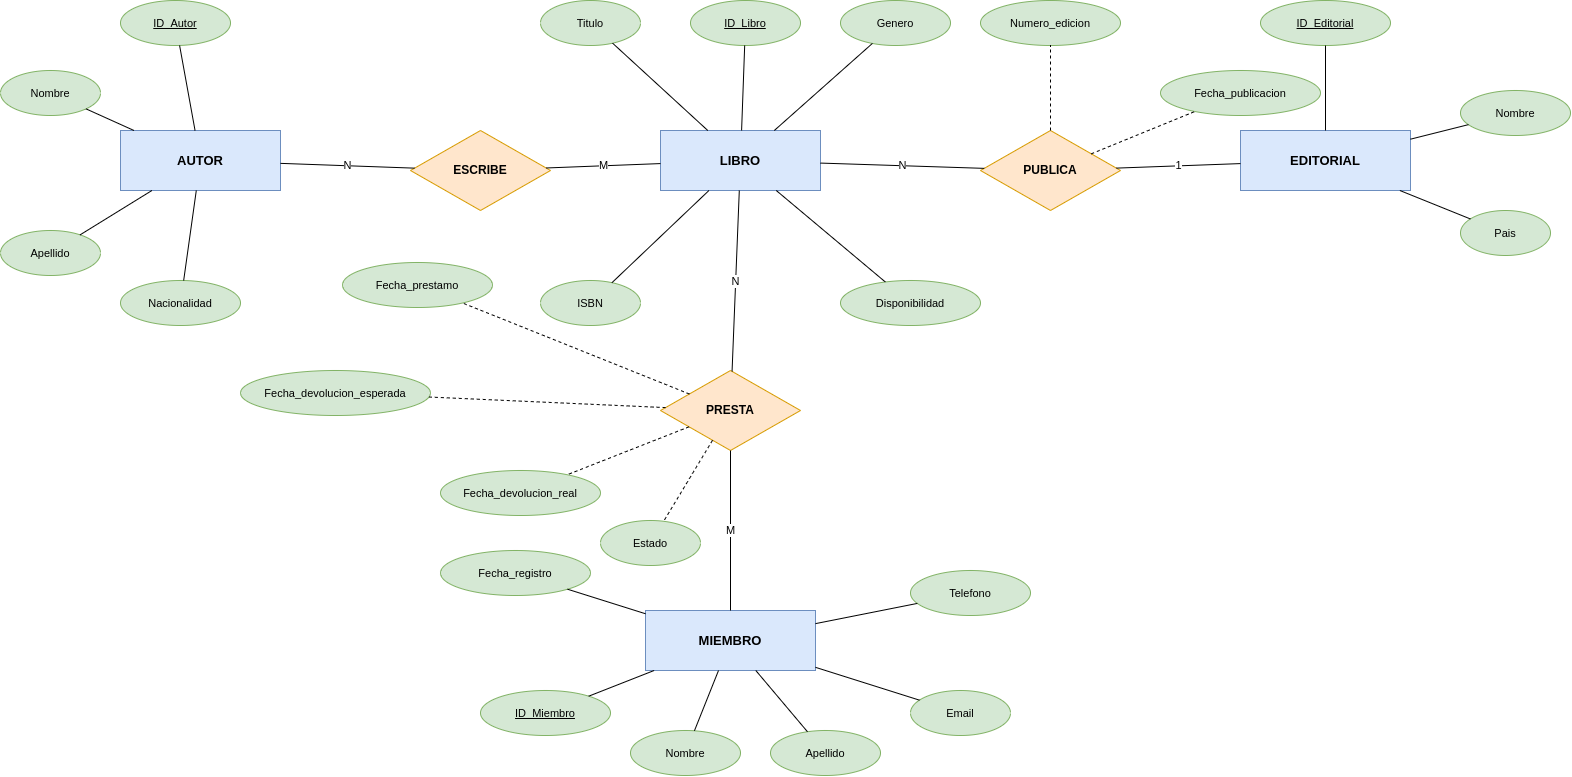

The diagram above was exported from draw.io. Its source (the exported page's mxGraphModel, read from the mxfile embedded in the PNG):
<mxGraphModel dx="2257" dy="1387" grid="1" gridSize="10" guides="1" tooltips="1" connect="1" arrows="1" fold="1" page="1" pageScale="1" pageWidth="1600" pageHeight="1100" math="0" shadow="0">
  <root>
    <mxCell id="0" />
    <mxCell id="1" parent="0" />
    <mxCell id="1Y70suqd6wqhyEeX00un-4" parent="1" style="rounded=0;whiteSpace=wrap;html=1;fillColor=#dae8fc;strokeColor=#6c8ebf;fontStyle=1;fontSize=13;" value="AUTOR" vertex="1">
      <mxGeometry height="60" width="160" x="1088" y="1118" as="geometry" />
    </mxCell>
    <mxCell id="1Y70suqd6wqhyEeX00un-5" parent="1" style="rounded=0;whiteSpace=wrap;html=1;fillColor=#dae8fc;strokeColor=#6c8ebf;fontStyle=1;fontSize=13;" value="LIBRO" vertex="1">
      <mxGeometry height="60" width="160" x="1628" y="1118" as="geometry" />
    </mxCell>
    <mxCell id="1Y70suqd6wqhyEeX00un-6" parent="1" style="rounded=0;whiteSpace=wrap;html=1;fillColor=#dae8fc;strokeColor=#6c8ebf;fontStyle=1;fontSize=13;" value="EDITORIAL" vertex="1">
      <mxGeometry height="60" width="170" x="2208" y="1118" as="geometry" />
    </mxCell>
    <mxCell id="1Y70suqd6wqhyEeX00un-7" parent="1" style="rounded=0;whiteSpace=wrap;html=1;fillColor=#dae8fc;strokeColor=#6c8ebf;fontStyle=1;fontSize=13;" value="MIEMBRO" vertex="1">
      <mxGeometry height="60" width="170" x="1613" y="1598" as="geometry" />
    </mxCell>
    <mxCell id="1Y70suqd6wqhyEeX00un-8" parent="1" style="rhombus;whiteSpace=wrap;html=1;fillColor=#ffe6cc;strokeColor=#d79b00;fontStyle=1;fontSize=12;" value="ESCRIBE" vertex="1">
      <mxGeometry height="80" width="140" x="1378" y="1118" as="geometry" />
    </mxCell>
    <mxCell id="1Y70suqd6wqhyEeX00un-9" parent="1" style="rhombus;whiteSpace=wrap;html=1;fillColor=#ffe6cc;strokeColor=#d79b00;fontStyle=1;fontSize=12;" value="PUBLICA" vertex="1">
      <mxGeometry height="80" width="140" x="1948" y="1118" as="geometry" />
    </mxCell>
    <mxCell id="1Y70suqd6wqhyEeX00un-10" parent="1" style="rhombus;whiteSpace=wrap;html=1;fillColor=#ffe6cc;strokeColor=#d79b00;fontStyle=1;fontSize=12;" value="PRESTA" vertex="1">
      <mxGeometry height="80" width="140" x="1628" y="1358" as="geometry" />
    </mxCell>
    <mxCell id="1Y70suqd6wqhyEeX00un-11" edge="1" parent="1" source="1Y70suqd6wqhyEeX00un-4" style="endArrow=none;html=1;fontSize=11;" target="1Y70suqd6wqhyEeX00un-8" value="N">
      <mxGeometry relative="1" as="geometry" />
    </mxCell>
    <mxCell id="1Y70suqd6wqhyEeX00un-12" edge="1" parent="1" source="1Y70suqd6wqhyEeX00un-8" style="endArrow=none;html=1;fontSize=11;" target="1Y70suqd6wqhyEeX00un-5" value="M">
      <mxGeometry relative="1" as="geometry" />
    </mxCell>
    <mxCell id="1Y70suqd6wqhyEeX00un-13" edge="1" parent="1" source="1Y70suqd6wqhyEeX00un-5" style="endArrow=none;html=1;fontSize=11;" target="1Y70suqd6wqhyEeX00un-9" value="N">
      <mxGeometry relative="1" as="geometry" />
    </mxCell>
    <mxCell id="1Y70suqd6wqhyEeX00un-14" edge="1" parent="1" source="1Y70suqd6wqhyEeX00un-9" style="endArrow=none;html=1;fontSize=11;" target="1Y70suqd6wqhyEeX00un-6" value="1">
      <mxGeometry relative="1" as="geometry" />
    </mxCell>
    <mxCell id="1Y70suqd6wqhyEeX00un-15" edge="1" parent="1" source="1Y70suqd6wqhyEeX00un-5" style="endArrow=none;html=1;fontSize=11;" target="1Y70suqd6wqhyEeX00un-10" value="N">
      <mxGeometry relative="1" as="geometry" />
    </mxCell>
    <mxCell id="1Y70suqd6wqhyEeX00un-16" edge="1" parent="1" source="1Y70suqd6wqhyEeX00un-10" style="endArrow=none;html=1;fontSize=11;" target="1Y70suqd6wqhyEeX00un-7" value="M">
      <mxGeometry relative="1" as="geometry" />
    </mxCell>
    <mxCell id="1Y70suqd6wqhyEeX00un-17" parent="1" style="ellipse;whiteSpace=wrap;html=1;fillColor=#d5e8d4;strokeColor=#82b366;fontSize=11;fontStyle=4;" value="ID_Autor" vertex="1">
      <mxGeometry height="45" width="110" x="1088" y="988" as="geometry" />
    </mxCell>
    <mxCell id="1Y70suqd6wqhyEeX00un-18" edge="1" parent="1" source="1Y70suqd6wqhyEeX00un-4" style="endArrow=none;html=1;fontSize=11;" target="1Y70suqd6wqhyEeX00un-17" value="">
      <mxGeometry relative="1" as="geometry" />
    </mxCell>
    <mxCell id="1Y70suqd6wqhyEeX00un-19" parent="1" style="ellipse;whiteSpace=wrap;html=1;fillColor=#d5e8d4;strokeColor=#82b366;fontSize=11;" value="Nombre" vertex="1">
      <mxGeometry height="45" width="100" x="968" y="1058" as="geometry" />
    </mxCell>
    <mxCell id="1Y70suqd6wqhyEeX00un-20" edge="1" parent="1" source="1Y70suqd6wqhyEeX00un-4" style="endArrow=none;html=1;fontSize=11;" target="1Y70suqd6wqhyEeX00un-19" value="">
      <mxGeometry relative="1" as="geometry" />
    </mxCell>
    <mxCell id="1Y70suqd6wqhyEeX00un-21" parent="1" style="ellipse;whiteSpace=wrap;html=1;fillColor=#d5e8d4;strokeColor=#82b366;fontSize=11;" value="Apellido" vertex="1">
      <mxGeometry height="45" width="100" x="968" y="1218" as="geometry" />
    </mxCell>
    <mxCell id="1Y70suqd6wqhyEeX00un-22" edge="1" parent="1" source="1Y70suqd6wqhyEeX00un-4" style="endArrow=none;html=1;fontSize=11;" target="1Y70suqd6wqhyEeX00un-21" value="">
      <mxGeometry relative="1" as="geometry" />
    </mxCell>
    <mxCell id="1Y70suqd6wqhyEeX00un-23" parent="1" style="ellipse;whiteSpace=wrap;html=1;fillColor=#d5e8d4;strokeColor=#82b366;fontSize=11;" value="Nacionalidad" vertex="1">
      <mxGeometry height="45" width="120" x="1088" y="1268" as="geometry" />
    </mxCell>
    <mxCell id="1Y70suqd6wqhyEeX00un-24" edge="1" parent="1" source="1Y70suqd6wqhyEeX00un-4" style="endArrow=none;html=1;fontSize=11;" target="1Y70suqd6wqhyEeX00un-23" value="">
      <mxGeometry relative="1" as="geometry" />
    </mxCell>
    <mxCell id="1Y70suqd6wqhyEeX00un-25" parent="1" style="ellipse;whiteSpace=wrap;html=1;fillColor=#d5e8d4;strokeColor=#82b366;fontSize=11;fontStyle=4;" value="ID_Libro" vertex="1">
      <mxGeometry height="45" width="110" x="1658" y="988" as="geometry" />
    </mxCell>
    <mxCell id="1Y70suqd6wqhyEeX00un-26" edge="1" parent="1" source="1Y70suqd6wqhyEeX00un-5" style="endArrow=none;html=1;fontSize=11;" target="1Y70suqd6wqhyEeX00un-25" value="">
      <mxGeometry relative="1" as="geometry" />
    </mxCell>
    <mxCell id="1Y70suqd6wqhyEeX00un-27" parent="1" style="ellipse;whiteSpace=wrap;html=1;fillColor=#d5e8d4;strokeColor=#82b366;fontSize=11;" value="Titulo" vertex="1">
      <mxGeometry height="45" width="100" x="1508" y="988" as="geometry" />
    </mxCell>
    <mxCell id="1Y70suqd6wqhyEeX00un-28" edge="1" parent="1" source="1Y70suqd6wqhyEeX00un-5" style="endArrow=none;html=1;fontSize=11;" target="1Y70suqd6wqhyEeX00un-27" value="">
      <mxGeometry relative="1" as="geometry" />
    </mxCell>
    <mxCell id="1Y70suqd6wqhyEeX00un-29" parent="1" style="ellipse;whiteSpace=wrap;html=1;fillColor=#d5e8d4;strokeColor=#82b366;fontSize=11;" value="Genero" vertex="1">
      <mxGeometry height="45" width="110" x="1808" y="988" as="geometry" />
    </mxCell>
    <mxCell id="1Y70suqd6wqhyEeX00un-30" edge="1" parent="1" source="1Y70suqd6wqhyEeX00un-5" style="endArrow=none;html=1;fontSize=11;" target="1Y70suqd6wqhyEeX00un-29" value="">
      <mxGeometry relative="1" as="geometry" />
    </mxCell>
    <mxCell id="1Y70suqd6wqhyEeX00un-31" parent="1" style="ellipse;whiteSpace=wrap;html=1;fillColor=#d5e8d4;strokeColor=#82b366;fontSize=11;" value="ISBN" vertex="1">
      <mxGeometry height="45" width="100" x="1508" y="1268" as="geometry" />
    </mxCell>
    <mxCell id="1Y70suqd6wqhyEeX00un-32" edge="1" parent="1" source="1Y70suqd6wqhyEeX00un-5" style="endArrow=none;html=1;fontSize=11;" target="1Y70suqd6wqhyEeX00un-31" value="">
      <mxGeometry relative="1" as="geometry" />
    </mxCell>
    <mxCell id="1Y70suqd6wqhyEeX00un-33" parent="1" style="ellipse;whiteSpace=wrap;html=1;fillColor=#d5e8d4;strokeColor=#82b366;fontSize=11;" value="Disponibilidad" vertex="1">
      <mxGeometry height="45" width="140" x="1808" y="1268" as="geometry" />
    </mxCell>
    <mxCell id="1Y70suqd6wqhyEeX00un-34" edge="1" parent="1" source="1Y70suqd6wqhyEeX00un-5" style="endArrow=none;html=1;fontSize=11;" target="1Y70suqd6wqhyEeX00un-33" value="">
      <mxGeometry relative="1" as="geometry" />
    </mxCell>
    <mxCell id="1Y70suqd6wqhyEeX00un-35" parent="1" style="ellipse;whiteSpace=wrap;html=1;fillColor=#d5e8d4;strokeColor=#82b366;fontSize=11;fontStyle=4;" value="ID_Editorial" vertex="1">
      <mxGeometry height="45" width="130" x="2228" y="988" as="geometry" />
    </mxCell>
    <mxCell id="1Y70suqd6wqhyEeX00un-36" edge="1" parent="1" source="1Y70suqd6wqhyEeX00un-6" style="endArrow=none;html=1;fontSize=11;" target="1Y70suqd6wqhyEeX00un-35" value="">
      <mxGeometry relative="1" as="geometry" />
    </mxCell>
    <mxCell id="1Y70suqd6wqhyEeX00un-37" parent="1" style="ellipse;whiteSpace=wrap;html=1;fillColor=#d5e8d4;strokeColor=#82b366;fontSize=11;" value="Nombre" vertex="1">
      <mxGeometry height="45" width="110" x="2428" y="1078" as="geometry" />
    </mxCell>
    <mxCell id="1Y70suqd6wqhyEeX00un-38" edge="1" parent="1" source="1Y70suqd6wqhyEeX00un-6" style="endArrow=none;html=1;fontSize=11;" target="1Y70suqd6wqhyEeX00un-37" value="">
      <mxGeometry relative="1" as="geometry" />
    </mxCell>
    <mxCell id="1Y70suqd6wqhyEeX00un-39" parent="1" style="ellipse;whiteSpace=wrap;html=1;fillColor=#d5e8d4;strokeColor=#82b366;fontSize=11;" value="Pais" vertex="1">
      <mxGeometry height="45" width="90" x="2428" y="1198" as="geometry" />
    </mxCell>
    <mxCell id="1Y70suqd6wqhyEeX00un-40" edge="1" parent="1" source="1Y70suqd6wqhyEeX00un-6" style="endArrow=none;html=1;fontSize=11;" target="1Y70suqd6wqhyEeX00un-39" value="">
      <mxGeometry relative="1" as="geometry" />
    </mxCell>
    <mxCell id="1Y70suqd6wqhyEeX00un-41" parent="1" style="ellipse;whiteSpace=wrap;html=1;fillColor=#d5e8d4;strokeColor=#82b366;fontSize=11;fontStyle=4;" value="ID_Miembro" vertex="1">
      <mxGeometry height="45" width="130" x="1448" y="1678" as="geometry" />
    </mxCell>
    <mxCell id="1Y70suqd6wqhyEeX00un-42" edge="1" parent="1" source="1Y70suqd6wqhyEeX00un-7" style="endArrow=none;html=1;fontSize=11;" target="1Y70suqd6wqhyEeX00un-41" value="">
      <mxGeometry relative="1" as="geometry" />
    </mxCell>
    <mxCell id="1Y70suqd6wqhyEeX00un-43" parent="1" style="ellipse;whiteSpace=wrap;html=1;fillColor=#d5e8d4;strokeColor=#82b366;fontSize=11;" value="Nombre" vertex="1">
      <mxGeometry height="45" width="110" x="1598" y="1718" as="geometry" />
    </mxCell>
    <mxCell id="1Y70suqd6wqhyEeX00un-44" edge="1" parent="1" source="1Y70suqd6wqhyEeX00un-7" style="endArrow=none;html=1;fontSize=11;" target="1Y70suqd6wqhyEeX00un-43" value="">
      <mxGeometry relative="1" as="geometry" />
    </mxCell>
    <mxCell id="1Y70suqd6wqhyEeX00un-45" parent="1" style="ellipse;whiteSpace=wrap;html=1;fillColor=#d5e8d4;strokeColor=#82b366;fontSize=11;" value="Apellido" vertex="1">
      <mxGeometry height="45" width="110" x="1738" y="1718" as="geometry" />
    </mxCell>
    <mxCell id="1Y70suqd6wqhyEeX00un-46" edge="1" parent="1" source="1Y70suqd6wqhyEeX00un-7" style="endArrow=none;html=1;fontSize=11;" target="1Y70suqd6wqhyEeX00un-45" value="">
      <mxGeometry relative="1" as="geometry" />
    </mxCell>
    <mxCell id="1Y70suqd6wqhyEeX00un-47" parent="1" style="ellipse;whiteSpace=wrap;html=1;fillColor=#d5e8d4;strokeColor=#82b366;fontSize=11;" value="Email" vertex="1">
      <mxGeometry height="45" width="100" x="1878" y="1678" as="geometry" />
    </mxCell>
    <mxCell id="1Y70suqd6wqhyEeX00un-48" edge="1" parent="1" source="1Y70suqd6wqhyEeX00un-7" style="endArrow=none;html=1;fontSize=11;" target="1Y70suqd6wqhyEeX00un-47" value="">
      <mxGeometry relative="1" as="geometry" />
    </mxCell>
    <mxCell id="1Y70suqd6wqhyEeX00un-49" parent="1" style="ellipse;whiteSpace=wrap;html=1;fillColor=#d5e8d4;strokeColor=#82b366;fontSize=11;" value="Telefono" vertex="1">
      <mxGeometry height="45" width="120" x="1878" y="1558" as="geometry" />
    </mxCell>
    <mxCell id="1Y70suqd6wqhyEeX00un-50" edge="1" parent="1" source="1Y70suqd6wqhyEeX00un-7" style="endArrow=none;html=1;fontSize=11;" target="1Y70suqd6wqhyEeX00un-49" value="">
      <mxGeometry relative="1" as="geometry" />
    </mxCell>
    <mxCell id="1Y70suqd6wqhyEeX00un-51" parent="1" style="ellipse;whiteSpace=wrap;html=1;fillColor=#d5e8d4;strokeColor=#82b366;fontSize=11;" value="Fecha_registro" vertex="1">
      <mxGeometry height="45" width="150" x="1408" y="1538" as="geometry" />
    </mxCell>
    <mxCell id="1Y70suqd6wqhyEeX00un-52" edge="1" parent="1" source="1Y70suqd6wqhyEeX00un-7" style="endArrow=none;html=1;fontSize=11;" target="1Y70suqd6wqhyEeX00un-51" value="">
      <mxGeometry relative="1" as="geometry" />
    </mxCell>
    <mxCell id="1Y70suqd6wqhyEeX00un-53" parent="1" style="ellipse;whiteSpace=wrap;html=1;fillColor=#d5e8d4;strokeColor=#82b366;fontSize=11;" value="Numero_edicion" vertex="1">
      <mxGeometry height="45" width="140" x="1948" y="988" as="geometry" />
    </mxCell>
    <mxCell id="1Y70suqd6wqhyEeX00un-54" edge="1" parent="1" source="1Y70suqd6wqhyEeX00un-9" style="endArrow=none;html=1;fontSize=11;dashed=1;" target="1Y70suqd6wqhyEeX00un-53" value="">
      <mxGeometry relative="1" as="geometry" />
    </mxCell>
    <mxCell id="1Y70suqd6wqhyEeX00un-55" parent="1" style="ellipse;whiteSpace=wrap;html=1;fillColor=#d5e8d4;strokeColor=#82b366;fontSize=11;" value="Fecha_publicacion" vertex="1">
      <mxGeometry height="45" width="160" x="2128" y="1058" as="geometry" />
    </mxCell>
    <mxCell id="1Y70suqd6wqhyEeX00un-56" edge="1" parent="1" source="1Y70suqd6wqhyEeX00un-9" style="endArrow=none;html=1;fontSize=11;dashed=1;" target="1Y70suqd6wqhyEeX00un-55" value="">
      <mxGeometry relative="1" as="geometry" />
    </mxCell>
    <mxCell id="1Y70suqd6wqhyEeX00un-57" parent="1" style="ellipse;whiteSpace=wrap;html=1;fillColor=#d5e8d4;strokeColor=#82b366;fontSize=11;" value="Fecha_prestamo" vertex="1">
      <mxGeometry height="45" width="150" x="1310" y="1250" as="geometry" />
    </mxCell>
    <mxCell id="1Y70suqd6wqhyEeX00un-58" edge="1" parent="1" source="1Y70suqd6wqhyEeX00un-10" style="endArrow=none;html=1;fontSize=11;dashed=1;" target="1Y70suqd6wqhyEeX00un-57" value="">
      <mxGeometry relative="1" as="geometry" />
    </mxCell>
    <mxCell id="1Y70suqd6wqhyEeX00un-59" parent="1" style="ellipse;whiteSpace=wrap;html=1;fillColor=#d5e8d4;strokeColor=#82b366;fontSize=11;" value="Fecha_devolucion_esperada" vertex="1">
      <mxGeometry height="45" width="190" x="1208" y="1358" as="geometry" />
    </mxCell>
    <mxCell id="1Y70suqd6wqhyEeX00un-60" edge="1" parent="1" source="1Y70suqd6wqhyEeX00un-10" style="endArrow=none;html=1;fontSize=11;dashed=1;" target="1Y70suqd6wqhyEeX00un-59" value="">
      <mxGeometry relative="1" as="geometry" />
    </mxCell>
    <mxCell id="1Y70suqd6wqhyEeX00un-61" parent="1" style="ellipse;whiteSpace=wrap;html=1;fillColor=#d5e8d4;strokeColor=#82b366;fontSize=11;" value="Fecha_devolucion_real" vertex="1">
      <mxGeometry height="45" width="160" x="1408" y="1458" as="geometry" />
    </mxCell>
    <mxCell id="1Y70suqd6wqhyEeX00un-62" edge="1" parent="1" source="1Y70suqd6wqhyEeX00un-10" style="endArrow=none;html=1;fontSize=11;dashed=1;" target="1Y70suqd6wqhyEeX00un-61" value="">
      <mxGeometry relative="1" as="geometry" />
    </mxCell>
    <mxCell id="1Y70suqd6wqhyEeX00un-63" parent="1" style="ellipse;whiteSpace=wrap;html=1;fillColor=#d5e8d4;strokeColor=#82b366;fontSize=11;" value="Estado" vertex="1">
      <mxGeometry height="45" width="100" x="1568" y="1508" as="geometry" />
    </mxCell>
    <mxCell id="1Y70suqd6wqhyEeX00un-64" edge="1" parent="1" source="1Y70suqd6wqhyEeX00un-10" style="endArrow=none;html=1;fontSize=11;dashed=1;" target="1Y70suqd6wqhyEeX00un-63" value="">
      <mxGeometry relative="1" as="geometry" />
    </mxCell>
  </root>
</mxGraphModel>